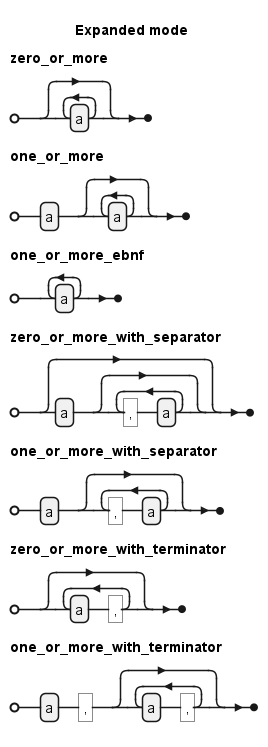

The diagram above was rendered by PlantUML. Its source (embedded in the PNG):
@startebnf
title Expanded mode

zero_or_more = {a};
one_or_more = a, {a};
one_or_more_ebnf = {a}-;

zero_or_more_with_separator = [a, {',', a}];
one_or_more_with_separator = a, {',', a};
zero_or_more_with_terminator = {a, ','};
one_or_more_with_terminator = a, ',', {a, ','};

@endebnf